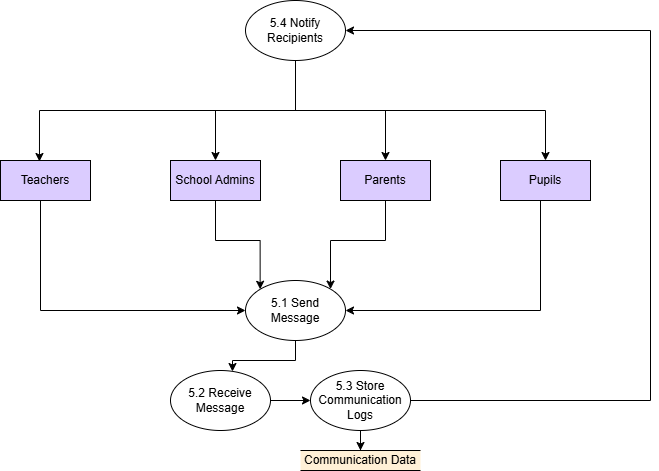

The diagram above was exported from draw.io. Its source (the exported page's mxGraphModel, read from the mxfile embedded in the PNG):
<mxGraphModel dx="2081" dy="994" grid="1" gridSize="10" guides="1" tooltips="1" connect="1" arrows="1" fold="1" page="1" pageScale="1" pageWidth="850" pageHeight="1100" math="0" shadow="0">
  <root>
    <mxCell id="0" />
    <mxCell id="1" parent="0" />
    <mxCell id="JotHKL586vIHxFs9-pk6-97" style="edgeStyle=orthogonalEdgeStyle;rounded=0;orthogonalLoop=1;jettySize=auto;html=1;entryX=0;entryY=0.5;entryDx=0;entryDy=0;" edge="1" parent="1" source="JotHKL586vIHxFs9-pk6-4" target="JotHKL586vIHxFs9-pk6-39">
      <mxGeometry relative="1" as="geometry">
        <Array as="points">
          <mxPoint x="158" y="549" />
        </Array>
      </mxGeometry>
    </mxCell>
    <mxCell id="JotHKL586vIHxFs9-pk6-4" value="Teachers" style="rounded=0;whiteSpace=wrap;html=1;fillColor=#DBCCFF;" vertex="1" parent="1">
      <mxGeometry x="118" y="399" width="90" height="40" as="geometry" />
    </mxCell>
    <mxCell id="JotHKL586vIHxFs9-pk6-39" value="5.1 Send Message" style="ellipse;whiteSpace=wrap;html=1;" vertex="1" parent="1">
      <mxGeometry x="363" y="519" width="100" height="60" as="geometry" />
    </mxCell>
    <mxCell id="JotHKL586vIHxFs9-pk6-40" value="Communication&amp;nbsp;Data" style="shape=partialRectangle;whiteSpace=wrap;html=1;left=0;right=0;fillColor=#FFF0D6;strokeColor=#000000;" vertex="1" parent="1">
      <mxGeometry x="418" y="689" width="120" height="20" as="geometry" />
    </mxCell>
    <mxCell id="JotHKL586vIHxFs9-pk6-102" style="edgeStyle=orthogonalEdgeStyle;rounded=0;orthogonalLoop=1;jettySize=auto;html=1;entryX=0;entryY=0.5;entryDx=0;entryDy=0;" edge="1" parent="1" source="JotHKL586vIHxFs9-pk6-41" target="JotHKL586vIHxFs9-pk6-42">
      <mxGeometry relative="1" as="geometry" />
    </mxCell>
    <mxCell id="JotHKL586vIHxFs9-pk6-41" value="5.2 Receive Message" style="ellipse;whiteSpace=wrap;html=1;" vertex="1" parent="1">
      <mxGeometry x="288" y="609" width="100" height="60" as="geometry" />
    </mxCell>
    <mxCell id="JotHKL586vIHxFs9-pk6-103" style="edgeStyle=orthogonalEdgeStyle;rounded=0;orthogonalLoop=1;jettySize=auto;html=1;" edge="1" parent="1" source="JotHKL586vIHxFs9-pk6-42" target="JotHKL586vIHxFs9-pk6-40">
      <mxGeometry relative="1" as="geometry" />
    </mxCell>
    <mxCell id="JotHKL586vIHxFs9-pk6-104" style="edgeStyle=orthogonalEdgeStyle;rounded=0;orthogonalLoop=1;jettySize=auto;html=1;entryX=1;entryY=0.5;entryDx=0;entryDy=0;" edge="1" parent="1" source="JotHKL586vIHxFs9-pk6-42" target="JotHKL586vIHxFs9-pk6-45">
      <mxGeometry relative="1" as="geometry">
        <Array as="points">
          <mxPoint x="768" y="639" />
          <mxPoint x="768" y="269" />
        </Array>
      </mxGeometry>
    </mxCell>
    <mxCell id="JotHKL586vIHxFs9-pk6-42" value="5.3 Store Communication Logs" style="ellipse;whiteSpace=wrap;html=1;" vertex="1" parent="1">
      <mxGeometry x="428" y="609" width="100" height="60" as="geometry" />
    </mxCell>
    <mxCell id="JotHKL586vIHxFs9-pk6-105" style="edgeStyle=orthogonalEdgeStyle;rounded=0;orthogonalLoop=1;jettySize=auto;html=1;entryX=0.5;entryY=0;entryDx=0;entryDy=0;" edge="1" parent="1" source="JotHKL586vIHxFs9-pk6-45" target="JotHKL586vIHxFs9-pk6-96">
      <mxGeometry relative="1" as="geometry" />
    </mxCell>
    <mxCell id="JotHKL586vIHxFs9-pk6-106" style="edgeStyle=orthogonalEdgeStyle;rounded=0;orthogonalLoop=1;jettySize=auto;html=1;entryX=0.5;entryY=0;entryDx=0;entryDy=0;" edge="1" parent="1" source="JotHKL586vIHxFs9-pk6-45" target="JotHKL586vIHxFs9-pk6-83">
      <mxGeometry relative="1" as="geometry" />
    </mxCell>
    <mxCell id="JotHKL586vIHxFs9-pk6-107" style="edgeStyle=orthogonalEdgeStyle;rounded=0;orthogonalLoop=1;jettySize=auto;html=1;entryX=0.5;entryY=0;entryDx=0;entryDy=0;" edge="1" parent="1" source="JotHKL586vIHxFs9-pk6-45" target="JotHKL586vIHxFs9-pk6-82">
      <mxGeometry relative="1" as="geometry">
        <Array as="points">
          <mxPoint x="413" y="349" />
          <mxPoint x="663" y="349" />
        </Array>
      </mxGeometry>
    </mxCell>
    <mxCell id="JotHKL586vIHxFs9-pk6-45" value="5.4 Notify Recipients" style="ellipse;whiteSpace=wrap;html=1;" vertex="1" parent="1">
      <mxGeometry x="363" y="239" width="100" height="60" as="geometry" />
    </mxCell>
    <mxCell id="JotHKL586vIHxFs9-pk6-100" style="edgeStyle=orthogonalEdgeStyle;rounded=0;orthogonalLoop=1;jettySize=auto;html=1;entryX=1;entryY=0.5;entryDx=0;entryDy=0;" edge="1" parent="1" source="JotHKL586vIHxFs9-pk6-82" target="JotHKL586vIHxFs9-pk6-39">
      <mxGeometry relative="1" as="geometry">
        <Array as="points">
          <mxPoint x="658" y="549" />
        </Array>
      </mxGeometry>
    </mxCell>
    <mxCell id="JotHKL586vIHxFs9-pk6-82" value="Pupils" style="rounded=0;whiteSpace=wrap;html=1;fillColor=#DBCCFF;" vertex="1" parent="1">
      <mxGeometry x="618" y="399" width="90" height="40" as="geometry" />
    </mxCell>
    <mxCell id="JotHKL586vIHxFs9-pk6-99" style="edgeStyle=orthogonalEdgeStyle;rounded=0;orthogonalLoop=1;jettySize=auto;html=1;" edge="1" parent="1" source="JotHKL586vIHxFs9-pk6-83" target="JotHKL586vIHxFs9-pk6-39">
      <mxGeometry relative="1" as="geometry">
        <Array as="points">
          <mxPoint x="503" y="479" />
          <mxPoint x="448" y="479" />
        </Array>
      </mxGeometry>
    </mxCell>
    <mxCell id="JotHKL586vIHxFs9-pk6-83" value="Parents" style="rounded=0;whiteSpace=wrap;html=1;fillColor=#DBCCFF;" vertex="1" parent="1">
      <mxGeometry x="458" y="399" width="90" height="40" as="geometry" />
    </mxCell>
    <mxCell id="JotHKL586vIHxFs9-pk6-98" style="edgeStyle=orthogonalEdgeStyle;rounded=0;orthogonalLoop=1;jettySize=auto;html=1;entryX=0;entryY=0;entryDx=0;entryDy=0;" edge="1" parent="1" source="JotHKL586vIHxFs9-pk6-96" target="JotHKL586vIHxFs9-pk6-39">
      <mxGeometry relative="1" as="geometry" />
    </mxCell>
    <mxCell id="JotHKL586vIHxFs9-pk6-96" value="School Admins" style="rounded=0;whiteSpace=wrap;html=1;fillColor=#DBCCFF;" vertex="1" parent="1">
      <mxGeometry x="288" y="399" width="90" height="40" as="geometry" />
    </mxCell>
    <mxCell id="JotHKL586vIHxFs9-pk6-101" style="edgeStyle=orthogonalEdgeStyle;rounded=0;orthogonalLoop=1;jettySize=auto;html=1;entryX=0.62;entryY=0.017;entryDx=0;entryDy=0;entryPerimeter=0;" edge="1" parent="1" source="JotHKL586vIHxFs9-pk6-39" target="JotHKL586vIHxFs9-pk6-41">
      <mxGeometry relative="1" as="geometry" />
    </mxCell>
    <mxCell id="JotHKL586vIHxFs9-pk6-108" style="edgeStyle=orthogonalEdgeStyle;rounded=0;orthogonalLoop=1;jettySize=auto;html=1;entryX=0.433;entryY=0.025;entryDx=0;entryDy=0;entryPerimeter=0;" edge="1" parent="1" source="JotHKL586vIHxFs9-pk6-45" target="JotHKL586vIHxFs9-pk6-4">
      <mxGeometry relative="1" as="geometry">
        <Array as="points">
          <mxPoint x="413" y="349" />
          <mxPoint x="157" y="349" />
        </Array>
      </mxGeometry>
    </mxCell>
  </root>
</mxGraphModel>